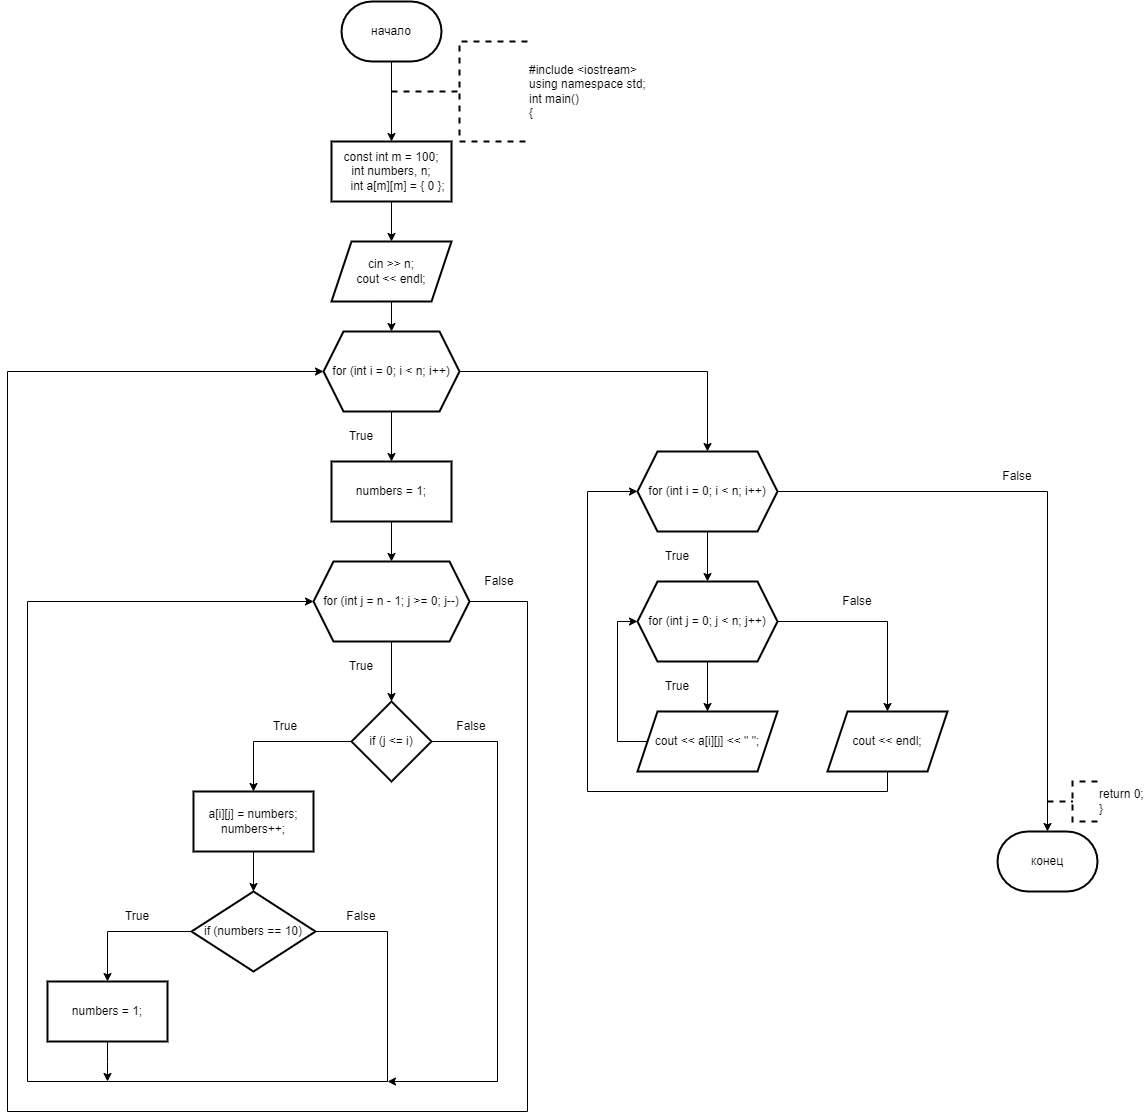

The diagram above was exported from draw.io. Its source (the exported page's mxGraphModel, read from the mxfile embedded in the PNG):
<mxGraphModel dx="996" dy="559" grid="1" gridSize="10" guides="1" tooltips="1" connect="1" arrows="1" fold="1" page="1" pageScale="1" pageWidth="827" pageHeight="1169" math="0" shadow="0">
  <root>
    <mxCell id="0" />
    <mxCell id="1" parent="0" />
    <mxCell id="EKdkC26IzFoVd20kflAk-3" value="" style="edgeStyle=orthogonalEdgeStyle;rounded=0;orthogonalLoop=1;jettySize=auto;html=1;" edge="1" parent="1" source="EKdkC26IzFoVd20kflAk-1" target="EKdkC26IzFoVd20kflAk-2">
      <mxGeometry relative="1" as="geometry" />
    </mxCell>
    <mxCell id="EKdkC26IzFoVd20kflAk-1" value="начало" style="strokeWidth=2;html=1;shape=mxgraph.flowchart.terminator;whiteSpace=wrap;" vertex="1" parent="1">
      <mxGeometry x="364" y="20" width="100" height="60" as="geometry" />
    </mxCell>
    <mxCell id="EKdkC26IzFoVd20kflAk-6" value="" style="edgeStyle=orthogonalEdgeStyle;rounded=0;orthogonalLoop=1;jettySize=auto;html=1;" edge="1" parent="1" source="EKdkC26IzFoVd20kflAk-2" target="EKdkC26IzFoVd20kflAk-5">
      <mxGeometry relative="1" as="geometry" />
    </mxCell>
    <mxCell id="EKdkC26IzFoVd20kflAk-2" value="&lt;div&gt;const int m = 100;&lt;/div&gt;&lt;div&gt;int numbers, n;&lt;span style=&quot;&quot;&gt;&lt;/span&gt;&lt;/div&gt;&lt;div&gt;&lt;span style=&quot;&quot;&gt;&lt;span style=&quot;&quot;&gt;&lt;span style=&quot;white-space: pre;&quot;&gt;&amp;nbsp;&amp;nbsp;&amp;nbsp;&amp;nbsp;&lt;/span&gt;&lt;/span&gt;int a[m][m] = { 0 };&lt;/span&gt;&lt;/div&gt;" style="whiteSpace=wrap;html=1;strokeWidth=2;" vertex="1" parent="1">
      <mxGeometry x="354" y="160" width="120" height="60" as="geometry" />
    </mxCell>
    <mxCell id="EKdkC26IzFoVd20kflAk-4" value="&lt;div&gt;#include &amp;lt;iostream&amp;gt;&lt;/div&gt;&lt;div&gt;using namespace std;&lt;/div&gt;&lt;div&gt;int main()&lt;/div&gt;&lt;div&gt;{&lt;/div&gt;" style="strokeWidth=2;html=1;shape=mxgraph.flowchart.annotation_2;align=left;labelPosition=right;pointerEvents=1;dashed=1;" vertex="1" parent="1">
      <mxGeometry x="414" y="60" width="136" height="100" as="geometry" />
    </mxCell>
    <mxCell id="EKdkC26IzFoVd20kflAk-8" value="" style="edgeStyle=orthogonalEdgeStyle;rounded=0;orthogonalLoop=1;jettySize=auto;html=1;" edge="1" parent="1" source="EKdkC26IzFoVd20kflAk-5" target="EKdkC26IzFoVd20kflAk-7">
      <mxGeometry relative="1" as="geometry" />
    </mxCell>
    <mxCell id="EKdkC26IzFoVd20kflAk-5" value="&lt;div&gt;cin &amp;gt;&amp;gt; n;&lt;/div&gt;&lt;div&gt;cout &amp;lt;&amp;lt; endl;&lt;span style=&quot;&quot;&gt;&lt;/span&gt;&lt;/div&gt;" style="shape=parallelogram;perimeter=parallelogramPerimeter;whiteSpace=wrap;html=1;fixedSize=1;strokeWidth=2;" vertex="1" parent="1">
      <mxGeometry x="354" y="260" width="120" height="60" as="geometry" />
    </mxCell>
    <mxCell id="EKdkC26IzFoVd20kflAk-10" value="" style="edgeStyle=orthogonalEdgeStyle;rounded=0;orthogonalLoop=1;jettySize=auto;html=1;" edge="1" parent="1" source="EKdkC26IzFoVd20kflAk-7" target="EKdkC26IzFoVd20kflAk-9">
      <mxGeometry relative="1" as="geometry" />
    </mxCell>
    <mxCell id="EKdkC26IzFoVd20kflAk-35" value="" style="edgeStyle=orthogonalEdgeStyle;rounded=0;orthogonalLoop=1;jettySize=auto;html=1;" edge="1" parent="1" source="EKdkC26IzFoVd20kflAk-7" target="EKdkC26IzFoVd20kflAk-34">
      <mxGeometry relative="1" as="geometry" />
    </mxCell>
    <mxCell id="EKdkC26IzFoVd20kflAk-7" value="for (int i = 0; i &amp;lt; n; i++)" style="shape=hexagon;perimeter=hexagonPerimeter2;whiteSpace=wrap;html=1;fixedSize=1;strokeWidth=2;" vertex="1" parent="1">
      <mxGeometry x="346" y="350" width="136" height="80" as="geometry" />
    </mxCell>
    <mxCell id="EKdkC26IzFoVd20kflAk-12" value="" style="edgeStyle=orthogonalEdgeStyle;rounded=0;orthogonalLoop=1;jettySize=auto;html=1;" edge="1" parent="1" source="EKdkC26IzFoVd20kflAk-9" target="EKdkC26IzFoVd20kflAk-11">
      <mxGeometry relative="1" as="geometry" />
    </mxCell>
    <mxCell id="EKdkC26IzFoVd20kflAk-9" value="numbers = 1;" style="whiteSpace=wrap;html=1;strokeWidth=2;" vertex="1" parent="1">
      <mxGeometry x="354" y="480" width="120" height="60" as="geometry" />
    </mxCell>
    <mxCell id="EKdkC26IzFoVd20kflAk-14" value="" style="edgeStyle=orthogonalEdgeStyle;rounded=0;orthogonalLoop=1;jettySize=auto;html=1;" edge="1" parent="1" source="EKdkC26IzFoVd20kflAk-11" target="EKdkC26IzFoVd20kflAk-13">
      <mxGeometry relative="1" as="geometry" />
    </mxCell>
    <mxCell id="EKdkC26IzFoVd20kflAk-32" style="edgeStyle=orthogonalEdgeStyle;rounded=0;orthogonalLoop=1;jettySize=auto;html=1;exitX=1;exitY=0.5;exitDx=0;exitDy=0;entryX=0;entryY=0.5;entryDx=0;entryDy=0;" edge="1" parent="1" source="EKdkC26IzFoVd20kflAk-11" target="EKdkC26IzFoVd20kflAk-7">
      <mxGeometry relative="1" as="geometry">
        <Array as="points">
          <mxPoint x="550" y="620" />
          <mxPoint x="550" y="1130" />
          <mxPoint x="30" y="1130" />
          <mxPoint x="30" y="390" />
        </Array>
      </mxGeometry>
    </mxCell>
    <mxCell id="EKdkC26IzFoVd20kflAk-11" value="for (int j = n - 1; j &amp;gt;= 0; j--)" style="shape=hexagon;perimeter=hexagonPerimeter2;whiteSpace=wrap;html=1;fixedSize=1;strokeWidth=2;" vertex="1" parent="1">
      <mxGeometry x="336" y="580" width="156" height="80" as="geometry" />
    </mxCell>
    <mxCell id="EKdkC26IzFoVd20kflAk-16" value="" style="edgeStyle=orthogonalEdgeStyle;rounded=0;orthogonalLoop=1;jettySize=auto;html=1;" edge="1" parent="1" source="EKdkC26IzFoVd20kflAk-13" target="EKdkC26IzFoVd20kflAk-15">
      <mxGeometry relative="1" as="geometry" />
    </mxCell>
    <mxCell id="EKdkC26IzFoVd20kflAk-28" style="edgeStyle=orthogonalEdgeStyle;rounded=0;orthogonalLoop=1;jettySize=auto;html=1;exitX=1;exitY=0.5;exitDx=0;exitDy=0;" edge="1" parent="1" source="EKdkC26IzFoVd20kflAk-13">
      <mxGeometry relative="1" as="geometry">
        <mxPoint x="410" y="1100" as="targetPoint" />
        <Array as="points">
          <mxPoint x="520" y="760" />
          <mxPoint x="520" y="1100" />
        </Array>
      </mxGeometry>
    </mxCell>
    <mxCell id="EKdkC26IzFoVd20kflAk-13" value="if (j &amp;lt;= i)" style="rhombus;whiteSpace=wrap;html=1;strokeWidth=2;" vertex="1" parent="1">
      <mxGeometry x="374" y="720" width="80" height="80" as="geometry" />
    </mxCell>
    <mxCell id="EKdkC26IzFoVd20kflAk-18" value="" style="edgeStyle=orthogonalEdgeStyle;rounded=0;orthogonalLoop=1;jettySize=auto;html=1;" edge="1" parent="1" source="EKdkC26IzFoVd20kflAk-15" target="EKdkC26IzFoVd20kflAk-17">
      <mxGeometry relative="1" as="geometry" />
    </mxCell>
    <mxCell id="EKdkC26IzFoVd20kflAk-15" value="&lt;div&gt;a[i][j] = numbers;&lt;/div&gt;&lt;div&gt;numbers++;&lt;span style=&quot;&quot;&gt;&lt;/span&gt;&lt;/div&gt;" style="whiteSpace=wrap;html=1;strokeWidth=2;" vertex="1" parent="1">
      <mxGeometry x="216" y="810" width="120" height="60" as="geometry" />
    </mxCell>
    <mxCell id="EKdkC26IzFoVd20kflAk-20" value="" style="edgeStyle=orthogonalEdgeStyle;rounded=0;orthogonalLoop=1;jettySize=auto;html=1;" edge="1" parent="1" source="EKdkC26IzFoVd20kflAk-17" target="EKdkC26IzFoVd20kflAk-19">
      <mxGeometry relative="1" as="geometry" />
    </mxCell>
    <mxCell id="EKdkC26IzFoVd20kflAk-26" style="edgeStyle=orthogonalEdgeStyle;rounded=0;orthogonalLoop=1;jettySize=auto;html=1;exitX=1;exitY=0.5;exitDx=0;exitDy=0;entryX=0;entryY=0.5;entryDx=0;entryDy=0;" edge="1" parent="1" source="EKdkC26IzFoVd20kflAk-17" target="EKdkC26IzFoVd20kflAk-11">
      <mxGeometry relative="1" as="geometry">
        <Array as="points">
          <mxPoint x="410" y="950" />
          <mxPoint x="410" y="1100" />
          <mxPoint x="50" y="1100" />
          <mxPoint x="50" y="620" />
        </Array>
      </mxGeometry>
    </mxCell>
    <mxCell id="EKdkC26IzFoVd20kflAk-17" value="if (numbers == 10)" style="rhombus;whiteSpace=wrap;html=1;strokeWidth=2;" vertex="1" parent="1">
      <mxGeometry x="214" y="910" width="124" height="80" as="geometry" />
    </mxCell>
    <mxCell id="EKdkC26IzFoVd20kflAk-27" style="edgeStyle=orthogonalEdgeStyle;rounded=0;orthogonalLoop=1;jettySize=auto;html=1;exitX=0.5;exitY=1;exitDx=0;exitDy=0;" edge="1" parent="1" source="EKdkC26IzFoVd20kflAk-19">
      <mxGeometry relative="1" as="geometry">
        <mxPoint x="130" y="1100" as="targetPoint" />
      </mxGeometry>
    </mxCell>
    <mxCell id="EKdkC26IzFoVd20kflAk-19" value="numbers = 1;" style="whiteSpace=wrap;html=1;strokeWidth=2;" vertex="1" parent="1">
      <mxGeometry x="70" y="1000" width="120" height="60" as="geometry" />
    </mxCell>
    <mxCell id="EKdkC26IzFoVd20kflAk-21" value="True" style="text;html=1;align=center;verticalAlign=middle;whiteSpace=wrap;rounded=0;" vertex="1" parent="1">
      <mxGeometry x="354" y="440" width="60" height="30" as="geometry" />
    </mxCell>
    <mxCell id="EKdkC26IzFoVd20kflAk-22" value="True" style="text;html=1;align=center;verticalAlign=middle;whiteSpace=wrap;rounded=0;" vertex="1" parent="1">
      <mxGeometry x="354" y="670" width="60" height="30" as="geometry" />
    </mxCell>
    <mxCell id="EKdkC26IzFoVd20kflAk-23" value="True" style="text;html=1;align=center;verticalAlign=middle;whiteSpace=wrap;rounded=0;" vertex="1" parent="1">
      <mxGeometry x="278" y="730" width="60" height="30" as="geometry" />
    </mxCell>
    <mxCell id="EKdkC26IzFoVd20kflAk-24" value="True" style="text;html=1;align=center;verticalAlign=middle;whiteSpace=wrap;rounded=0;" vertex="1" parent="1">
      <mxGeometry x="130" y="920" width="60" height="30" as="geometry" />
    </mxCell>
    <mxCell id="EKdkC26IzFoVd20kflAk-25" value="False" style="text;html=1;align=center;verticalAlign=middle;whiteSpace=wrap;rounded=0;" vertex="1" parent="1">
      <mxGeometry x="354" y="920" width="60" height="30" as="geometry" />
    </mxCell>
    <mxCell id="EKdkC26IzFoVd20kflAk-29" value="False" style="text;html=1;align=center;verticalAlign=middle;whiteSpace=wrap;rounded=0;" vertex="1" parent="1">
      <mxGeometry x="464" y="730" width="60" height="30" as="geometry" />
    </mxCell>
    <mxCell id="EKdkC26IzFoVd20kflAk-31" value="False" style="text;html=1;align=center;verticalAlign=middle;whiteSpace=wrap;rounded=0;" vertex="1" parent="1">
      <mxGeometry x="492" y="585" width="60" height="30" as="geometry" />
    </mxCell>
    <mxCell id="EKdkC26IzFoVd20kflAk-37" value="" style="edgeStyle=orthogonalEdgeStyle;rounded=0;orthogonalLoop=1;jettySize=auto;html=1;" edge="1" parent="1" source="EKdkC26IzFoVd20kflAk-34" target="EKdkC26IzFoVd20kflAk-36">
      <mxGeometry relative="1" as="geometry" />
    </mxCell>
    <mxCell id="EKdkC26IzFoVd20kflAk-46" style="edgeStyle=orthogonalEdgeStyle;rounded=0;orthogonalLoop=1;jettySize=auto;html=1;exitX=1;exitY=0.5;exitDx=0;exitDy=0;" edge="1" parent="1" source="EKdkC26IzFoVd20kflAk-34" target="EKdkC26IzFoVd20kflAk-45">
      <mxGeometry relative="1" as="geometry" />
    </mxCell>
    <mxCell id="EKdkC26IzFoVd20kflAk-34" value="for (int i = 0; i &amp;lt; n; i++)" style="shape=hexagon;perimeter=hexagonPerimeter2;whiteSpace=wrap;html=1;fixedSize=1;strokeWidth=2;" vertex="1" parent="1">
      <mxGeometry x="660" y="470" width="140" height="80" as="geometry" />
    </mxCell>
    <mxCell id="EKdkC26IzFoVd20kflAk-39" value="" style="edgeStyle=orthogonalEdgeStyle;rounded=0;orthogonalLoop=1;jettySize=auto;html=1;" edge="1" parent="1" source="EKdkC26IzFoVd20kflAk-36" target="EKdkC26IzFoVd20kflAk-38">
      <mxGeometry relative="1" as="geometry" />
    </mxCell>
    <mxCell id="EKdkC26IzFoVd20kflAk-42" value="" style="edgeStyle=orthogonalEdgeStyle;rounded=0;orthogonalLoop=1;jettySize=auto;html=1;" edge="1" parent="1" source="EKdkC26IzFoVd20kflAk-36" target="EKdkC26IzFoVd20kflAk-41">
      <mxGeometry relative="1" as="geometry" />
    </mxCell>
    <mxCell id="EKdkC26IzFoVd20kflAk-36" value="for (int j = 0; j &amp;lt; n; j++)" style="shape=hexagon;perimeter=hexagonPerimeter2;whiteSpace=wrap;html=1;fixedSize=1;strokeWidth=2;" vertex="1" parent="1">
      <mxGeometry x="660" y="600" width="140" height="80" as="geometry" />
    </mxCell>
    <mxCell id="EKdkC26IzFoVd20kflAk-40" style="edgeStyle=orthogonalEdgeStyle;rounded=0;orthogonalLoop=1;jettySize=auto;html=1;exitX=0;exitY=0.5;exitDx=0;exitDy=0;entryX=0;entryY=0.5;entryDx=0;entryDy=0;" edge="1" parent="1" source="EKdkC26IzFoVd20kflAk-38" target="EKdkC26IzFoVd20kflAk-36">
      <mxGeometry relative="1" as="geometry">
        <Array as="points">
          <mxPoint x="640" y="760" />
          <mxPoint x="640" y="640" />
        </Array>
      </mxGeometry>
    </mxCell>
    <mxCell id="EKdkC26IzFoVd20kflAk-38" value="cout &amp;lt;&amp;lt; a[i][j] &amp;lt;&amp;lt; &quot; &quot;;" style="shape=parallelogram;perimeter=parallelogramPerimeter;whiteSpace=wrap;html=1;fixedSize=1;strokeWidth=2;" vertex="1" parent="1">
      <mxGeometry x="660" y="730" width="140" height="60" as="geometry" />
    </mxCell>
    <mxCell id="EKdkC26IzFoVd20kflAk-43" style="edgeStyle=orthogonalEdgeStyle;rounded=0;orthogonalLoop=1;jettySize=auto;html=1;exitX=0.5;exitY=1;exitDx=0;exitDy=0;entryX=0;entryY=0.5;entryDx=0;entryDy=0;" edge="1" parent="1" source="EKdkC26IzFoVd20kflAk-41" target="EKdkC26IzFoVd20kflAk-34">
      <mxGeometry relative="1" as="geometry">
        <Array as="points">
          <mxPoint x="910" y="810" />
          <mxPoint x="610" y="810" />
          <mxPoint x="610" y="510" />
        </Array>
      </mxGeometry>
    </mxCell>
    <mxCell id="EKdkC26IzFoVd20kflAk-41" value="cout &amp;lt;&amp;lt; endl;" style="shape=parallelogram;perimeter=parallelogramPerimeter;whiteSpace=wrap;html=1;fixedSize=1;strokeWidth=2;" vertex="1" parent="1">
      <mxGeometry x="850" y="730" width="120" height="60" as="geometry" />
    </mxCell>
    <mxCell id="EKdkC26IzFoVd20kflAk-45" value="конец" style="strokeWidth=2;html=1;shape=mxgraph.flowchart.terminator;whiteSpace=wrap;" vertex="1" parent="1">
      <mxGeometry x="1020" y="850" width="100" height="60" as="geometry" />
    </mxCell>
    <mxCell id="EKdkC26IzFoVd20kflAk-47" value="&lt;div&gt;return 0;&lt;/div&gt;&lt;div&gt;}&lt;/div&gt;" style="strokeWidth=2;html=1;shape=mxgraph.flowchart.annotation_2;align=left;labelPosition=right;pointerEvents=1;dashed=1;" vertex="1" parent="1">
      <mxGeometry x="1070" y="800" width="50" height="40" as="geometry" />
    </mxCell>
    <mxCell id="EKdkC26IzFoVd20kflAk-48" value="False" style="text;html=1;align=center;verticalAlign=middle;whiteSpace=wrap;rounded=0;" vertex="1" parent="1">
      <mxGeometry x="1010" y="480" width="60" height="30" as="geometry" />
    </mxCell>
    <mxCell id="EKdkC26IzFoVd20kflAk-49" value="False" style="text;html=1;align=center;verticalAlign=middle;whiteSpace=wrap;rounded=0;" vertex="1" parent="1">
      <mxGeometry x="850" y="605" width="60" height="30" as="geometry" />
    </mxCell>
    <mxCell id="EKdkC26IzFoVd20kflAk-50" value="True" style="text;html=1;align=center;verticalAlign=middle;whiteSpace=wrap;rounded=0;" vertex="1" parent="1">
      <mxGeometry x="670" y="560" width="60" height="30" as="geometry" />
    </mxCell>
    <mxCell id="EKdkC26IzFoVd20kflAk-51" value="True" style="text;html=1;align=center;verticalAlign=middle;whiteSpace=wrap;rounded=0;" vertex="1" parent="1">
      <mxGeometry x="670" y="690" width="60" height="30" as="geometry" />
    </mxCell>
  </root>
</mxGraphModel>